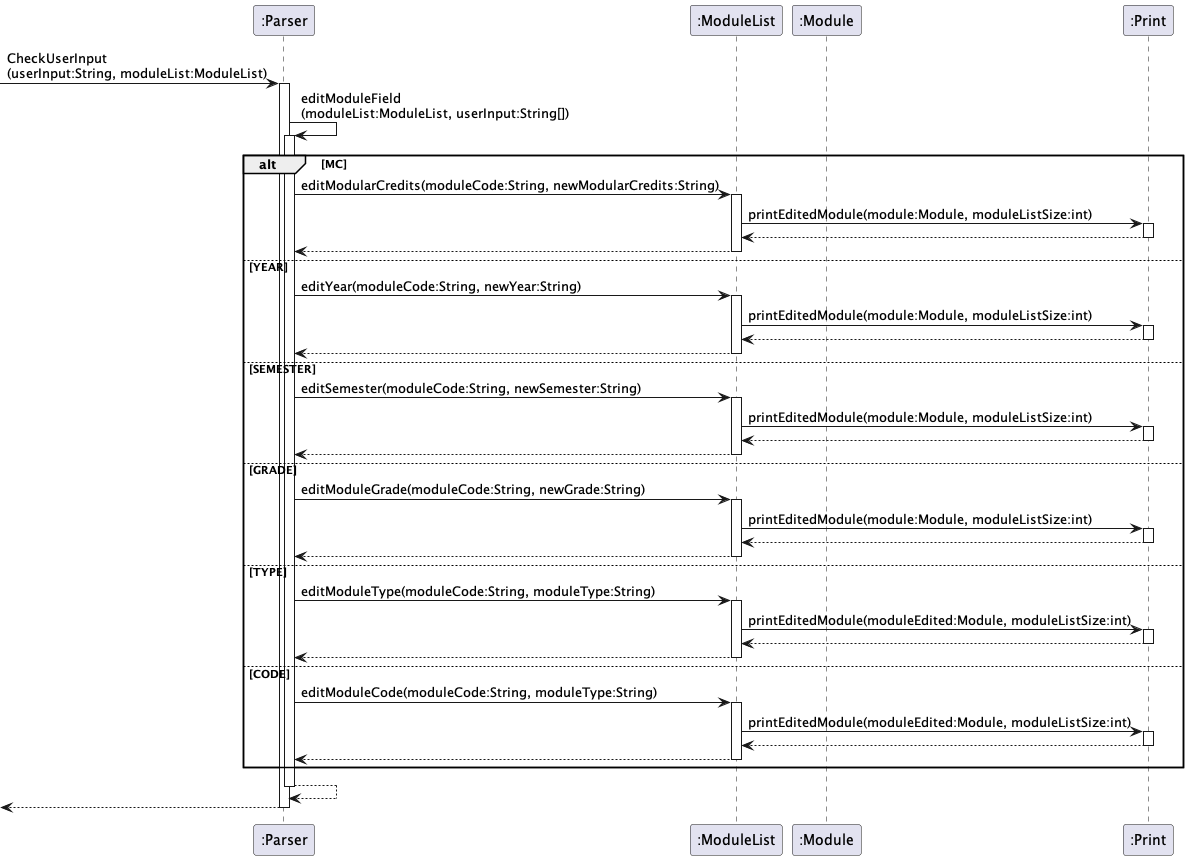

The diagram above was rendered by PlantUML. Its source (embedded in the PNG):
@startuml

participant ":Parser" as Parser
participant ":ModuleList" as ML
participant ":Module" as Mod
participant ":Print" as Print
[->Parser : CheckUserInput\n(userInput:String, moduleList:ModuleList)
activate Parser
Parser -> Parser : editModuleField\n(moduleList:ModuleList, userInput:String[])
activate Parser


alt MC
    Parser -> ML : editModularCredits(moduleCode:String, newModularCredits:String)
    activate ML
    ML -> Print : printEditedModule(module:Module, moduleListSize:int)
    activate Print
    Print --> ML
    deactivate Print
    ML --> Parser
    deactivate ML
else YEAR
    Parser -> ML : editYear(moduleCode:String, newYear:String)
    activate ML
    ML -> Print : printEditedModule(module:Module, moduleListSize:int)
    activate Print
    Print --> ML
    deactivate Print
    ML --> Parser
    deactivate ML
else SEMESTER
    Parser -> ML : editSemester(moduleCode:String, newSemester:String)
    activate ML
    ML -> Print : printEditedModule(module:Module, moduleListSize:int)
    activate Print
    Print --> ML
    deactivate Print
    ML --> Parser
    deactivate ML
else GRADE
    Parser -> ML : editModuleGrade(moduleCode:String, newGrade:String)
    activate ML
    ML -> Print : printEditedModule(module:Module, moduleListSize:int)
    activate Print
    Print --> ML
    deactivate Print
    ML --> Parser
    deactivate ML
else TYPE
    Parser -> ML : editModuleType(moduleCode:String, moduleType:String)
    activate ML
        ML -> Print : printEditedModule(moduleEdited:Module, moduleListSize:int)
        activate Print
        Print --> ML
        deactivate Print
    ML --> Parser
    deactivate ML
else CODE
    Parser -> ML : editModuleCode(moduleCode:String, moduleType:String)
    activate ML
        ML -> Print : printEditedModule(moduleEdited:Module, moduleListSize:int)
        activate Print
        Print --> ML
        deactivate Print
    ML --> Parser
    deactivate ML
end
Parser --> Parser
deactivate Parser

Parser-->[
deactivate Parser

@enduml